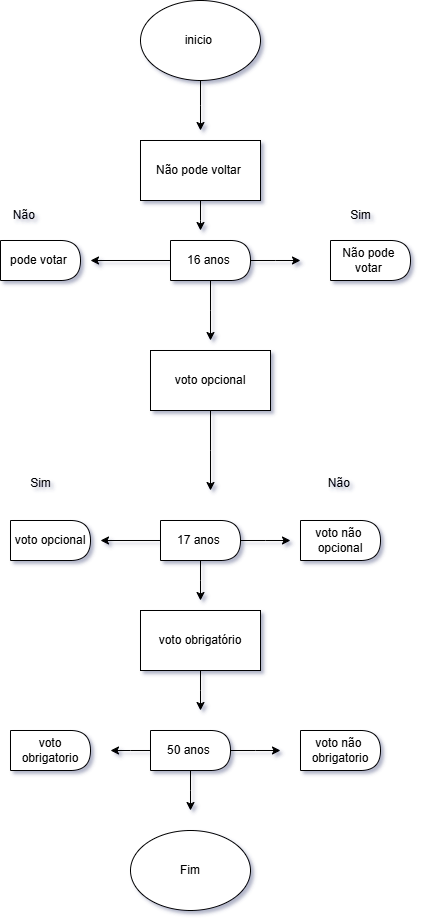

The diagram above was exported from draw.io. Its source (the exported page's mxGraphModel, read from the mxfile embedded in the PNG):
<mxGraphModel dx="1044" dy="3827" grid="1" gridSize="10" guides="1" tooltips="1" connect="1" arrows="1" fold="1" page="1" pageScale="1" pageWidth="2339" pageHeight="3300" math="0" shadow="0">
  <root>
    <mxCell id="0" />
    <mxCell id="1" parent="0" />
    <mxCell id="F5V4msutdag0Qo4bTVN9-24" style="edgeStyle=orthogonalEdgeStyle;rounded=0;orthogonalLoop=1;jettySize=auto;html=1;" edge="1" parent="1" source="F5V4msutdag0Qo4bTVN9-1">
      <mxGeometry relative="1" as="geometry">
        <mxPoint x="500" y="120" as="targetPoint" />
      </mxGeometry>
    </mxCell>
    <mxCell id="F5V4msutdag0Qo4bTVN9-1" value="inicio&amp;nbsp;" style="ellipse;whiteSpace=wrap;html=1;" vertex="1" parent="1">
      <mxGeometry x="440" y="-10" width="120" height="80" as="geometry" />
    </mxCell>
    <mxCell id="F5V4msutdag0Qo4bTVN9-25" style="edgeStyle=orthogonalEdgeStyle;rounded=0;orthogonalLoop=1;jettySize=auto;html=1;" edge="1" parent="1" source="F5V4msutdag0Qo4bTVN9-2">
      <mxGeometry relative="1" as="geometry">
        <mxPoint x="500" y="220" as="targetPoint" />
      </mxGeometry>
    </mxCell>
    <mxCell id="F5V4msutdag0Qo4bTVN9-2" value="Não pode voltar&amp;nbsp;" style="rounded=0;whiteSpace=wrap;html=1;" vertex="1" parent="1">
      <mxGeometry x="440" y="130" width="120" height="60" as="geometry" />
    </mxCell>
    <mxCell id="F5V4msutdag0Qo4bTVN9-3" value="Não pode&amp;nbsp;&lt;div&gt;votar&amp;nbsp;&lt;/div&gt;" style="shape=delay;whiteSpace=wrap;html=1;" vertex="1" parent="1">
      <mxGeometry x="630" y="230" width="80" height="40" as="geometry" />
    </mxCell>
    <mxCell id="F5V4msutdag0Qo4bTVN9-5" value="pode votar&amp;nbsp;" style="shape=delay;whiteSpace=wrap;html=1;" vertex="1" parent="1">
      <mxGeometry x="300" y="230" width="80" height="40" as="geometry" />
    </mxCell>
    <mxCell id="F5V4msutdag0Qo4bTVN9-29" style="edgeStyle=orthogonalEdgeStyle;rounded=0;orthogonalLoop=1;jettySize=auto;html=1;" edge="1" parent="1" source="F5V4msutdag0Qo4bTVN9-6">
      <mxGeometry relative="1" as="geometry">
        <mxPoint x="510" y="480" as="targetPoint" />
      </mxGeometry>
    </mxCell>
    <mxCell id="F5V4msutdag0Qo4bTVN9-6" value="voto opcional" style="rounded=0;whiteSpace=wrap;html=1;" vertex="1" parent="1">
      <mxGeometry x="450" y="340" width="120" height="60" as="geometry" />
    </mxCell>
    <mxCell id="F5V4msutdag0Qo4bTVN9-30" style="edgeStyle=orthogonalEdgeStyle;rounded=0;orthogonalLoop=1;jettySize=auto;html=1;" edge="1" parent="1" source="F5V4msutdag0Qo4bTVN9-8">
      <mxGeometry relative="1" as="geometry">
        <mxPoint x="400" y="530" as="targetPoint" />
      </mxGeometry>
    </mxCell>
    <mxCell id="F5V4msutdag0Qo4bTVN9-31" style="edgeStyle=orthogonalEdgeStyle;rounded=0;orthogonalLoop=1;jettySize=auto;html=1;" edge="1" parent="1" source="F5V4msutdag0Qo4bTVN9-8">
      <mxGeometry relative="1" as="geometry">
        <mxPoint x="590" y="530" as="targetPoint" />
      </mxGeometry>
    </mxCell>
    <mxCell id="F5V4msutdag0Qo4bTVN9-32" style="edgeStyle=orthogonalEdgeStyle;rounded=0;orthogonalLoop=1;jettySize=auto;html=1;" edge="1" parent="1" source="F5V4msutdag0Qo4bTVN9-8">
      <mxGeometry relative="1" as="geometry">
        <mxPoint x="500" y="590" as="targetPoint" />
      </mxGeometry>
    </mxCell>
    <mxCell id="F5V4msutdag0Qo4bTVN9-8" value="17 anos&amp;nbsp;" style="shape=delay;whiteSpace=wrap;html=1;" vertex="1" parent="1">
      <mxGeometry x="460" y="510" width="80" height="40" as="geometry" />
    </mxCell>
    <mxCell id="F5V4msutdag0Qo4bTVN9-9" value="voto opcional" style="shape=delay;whiteSpace=wrap;html=1;" vertex="1" parent="1">
      <mxGeometry x="310" y="510" width="80" height="40" as="geometry" />
    </mxCell>
    <mxCell id="F5V4msutdag0Qo4bTVN9-10" value="voto não&amp;nbsp;&lt;div&gt;opcional&lt;/div&gt;" style="shape=delay;whiteSpace=wrap;html=1;" vertex="1" parent="1">
      <mxGeometry x="600" y="510" width="80" height="40" as="geometry" />
    </mxCell>
    <mxCell id="F5V4msutdag0Qo4bTVN9-35" style="edgeStyle=orthogonalEdgeStyle;rounded=0;orthogonalLoop=1;jettySize=auto;html=1;" edge="1" parent="1" source="F5V4msutdag0Qo4bTVN9-11">
      <mxGeometry relative="1" as="geometry">
        <mxPoint x="500" y="700" as="targetPoint" />
      </mxGeometry>
    </mxCell>
    <mxCell id="F5V4msutdag0Qo4bTVN9-11" value="voto obrigatório" style="rounded=0;whiteSpace=wrap;html=1;" vertex="1" parent="1">
      <mxGeometry x="440" y="600" width="120" height="60" as="geometry" />
    </mxCell>
    <mxCell id="F5V4msutdag0Qo4bTVN9-33" style="edgeStyle=orthogonalEdgeStyle;rounded=0;orthogonalLoop=1;jettySize=auto;html=1;" edge="1" parent="1" source="F5V4msutdag0Qo4bTVN9-13">
      <mxGeometry relative="1" as="geometry">
        <mxPoint x="580" y="740" as="targetPoint" />
      </mxGeometry>
    </mxCell>
    <mxCell id="F5V4msutdag0Qo4bTVN9-34" style="edgeStyle=orthogonalEdgeStyle;rounded=0;orthogonalLoop=1;jettySize=auto;html=1;" edge="1" parent="1" source="F5V4msutdag0Qo4bTVN9-13">
      <mxGeometry relative="1" as="geometry">
        <mxPoint x="410" y="740" as="targetPoint" />
      </mxGeometry>
    </mxCell>
    <mxCell id="F5V4msutdag0Qo4bTVN9-36" style="edgeStyle=orthogonalEdgeStyle;rounded=0;orthogonalLoop=1;jettySize=auto;html=1;" edge="1" parent="1" source="F5V4msutdag0Qo4bTVN9-13">
      <mxGeometry relative="1" as="geometry">
        <mxPoint x="490" y="800" as="targetPoint" />
      </mxGeometry>
    </mxCell>
    <mxCell id="F5V4msutdag0Qo4bTVN9-13" value="50 anos&amp;nbsp;" style="shape=delay;whiteSpace=wrap;html=1;" vertex="1" parent="1">
      <mxGeometry x="450" y="720" width="80" height="40" as="geometry" />
    </mxCell>
    <mxCell id="F5V4msutdag0Qo4bTVN9-14" value="voto&lt;div&gt;obrigatorio&lt;/div&gt;" style="shape=delay;whiteSpace=wrap;html=1;" vertex="1" parent="1">
      <mxGeometry x="310" y="720" width="80" height="40" as="geometry" />
    </mxCell>
    <mxCell id="F5V4msutdag0Qo4bTVN9-15" value="voto não&amp;nbsp;&lt;div&gt;obrigatorio&lt;/div&gt;" style="shape=delay;whiteSpace=wrap;html=1;" vertex="1" parent="1">
      <mxGeometry x="600" y="720" width="80" height="40" as="geometry" />
    </mxCell>
    <mxCell id="F5V4msutdag0Qo4bTVN9-16" value="Fim" style="ellipse;whiteSpace=wrap;html=1;" vertex="1" parent="1">
      <mxGeometry x="430" y="820" width="120" height="80" as="geometry" />
    </mxCell>
    <mxCell id="F5V4msutdag0Qo4bTVN9-17" value="Sim" style="text;html=1;align=center;verticalAlign=middle;resizable=0;points=[];autosize=1;strokeColor=none;fillColor=none;" vertex="1" parent="1">
      <mxGeometry x="640" y="190" width="40" height="30" as="geometry" />
    </mxCell>
    <mxCell id="F5V4msutdag0Qo4bTVN9-18" value="Não&amp;nbsp;" style="text;html=1;align=center;verticalAlign=middle;resizable=0;points=[];autosize=1;strokeColor=none;fillColor=none;" vertex="1" parent="1">
      <mxGeometry x="300" y="190" width="50" height="30" as="geometry" />
    </mxCell>
    <mxCell id="F5V4msutdag0Qo4bTVN9-19" value="Sim" style="text;html=1;align=center;verticalAlign=middle;resizable=0;points=[];autosize=1;strokeColor=none;fillColor=none;" vertex="1" parent="1">
      <mxGeometry x="320" y="458" width="40" height="30" as="geometry" />
    </mxCell>
    <mxCell id="F5V4msutdag0Qo4bTVN9-21" value="Não&amp;nbsp;" style="text;html=1;align=center;verticalAlign=middle;resizable=0;points=[];autosize=1;strokeColor=none;fillColor=none;" vertex="1" parent="1">
      <mxGeometry x="615" y="458" width="50" height="30" as="geometry" />
    </mxCell>
    <mxCell id="F5V4msutdag0Qo4bTVN9-26" style="edgeStyle=orthogonalEdgeStyle;rounded=0;orthogonalLoop=1;jettySize=auto;html=1;" edge="1" parent="1" source="F5V4msutdag0Qo4bTVN9-23">
      <mxGeometry relative="1" as="geometry">
        <mxPoint x="600" y="250" as="targetPoint" />
      </mxGeometry>
    </mxCell>
    <mxCell id="F5V4msutdag0Qo4bTVN9-27" style="edgeStyle=orthogonalEdgeStyle;rounded=0;orthogonalLoop=1;jettySize=auto;html=1;" edge="1" parent="1" source="F5V4msutdag0Qo4bTVN9-23">
      <mxGeometry relative="1" as="geometry">
        <mxPoint x="390" y="250" as="targetPoint" />
      </mxGeometry>
    </mxCell>
    <mxCell id="F5V4msutdag0Qo4bTVN9-28" style="edgeStyle=orthogonalEdgeStyle;rounded=0;orthogonalLoop=1;jettySize=auto;html=1;" edge="1" parent="1" source="F5V4msutdag0Qo4bTVN9-23">
      <mxGeometry relative="1" as="geometry">
        <mxPoint x="510" y="330" as="targetPoint" />
      </mxGeometry>
    </mxCell>
    <mxCell id="F5V4msutdag0Qo4bTVN9-23" value="16 anos&amp;nbsp;" style="shape=delay;whiteSpace=wrap;html=1;" vertex="1" parent="1">
      <mxGeometry x="470" y="230" width="80" height="40" as="geometry" />
    </mxCell>
  </root>
</mxGraphModel>